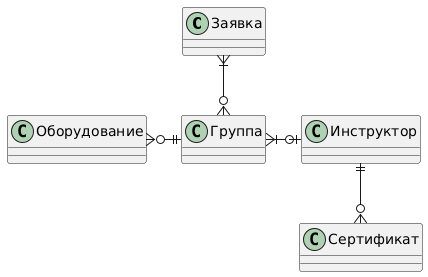

The diagram above was rendered by PlantUML. Its source (embedded in the PNG):
@startuml
' avoid problems with angled crows feet
skinparam linetype ortho

Заявка }|--o{ Группа
Группа }|-right-o| Инструктор
Инструктор ||--o{ Сертификат
Оборудование }o-right-||Группа
@enduml